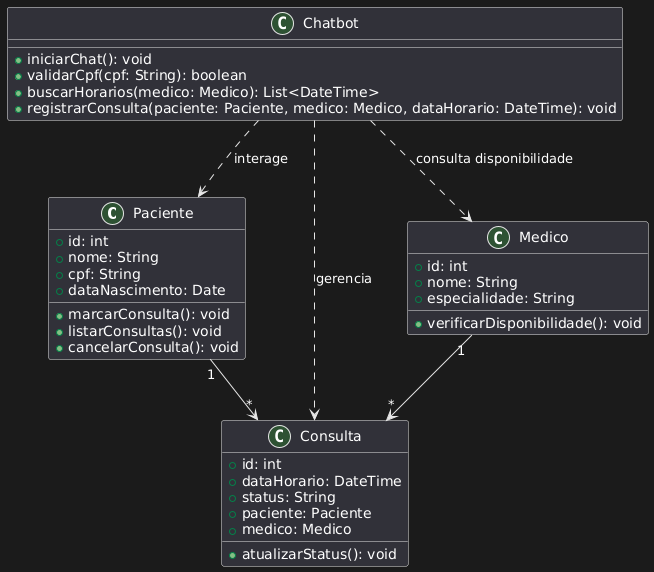

The diagram above was rendered by PlantUML. Its source (embedded in the PNG):
@startuml
class Paciente {
    +id: int
    +nome: String
    +cpf: String
    +dataNascimento: Date
    +marcarConsulta(): void
    +listarConsultas(): void
    +cancelarConsulta(): void
}

class Consulta {
    +id: int
    +dataHorario: DateTime
    +status: String
    +paciente: Paciente
    +medico: Medico
    +atualizarStatus(): void
}

class Medico {
    +id: int
    +nome: String
    +especialidade: String
    +verificarDisponibilidade(): void
}

class Chatbot {
    +iniciarChat(): void
    +validarCpf(cpf: String): boolean
    +buscarHorarios(medico: Medico): List<DateTime>
    +registrarConsulta(paciente: Paciente, medico: Medico, dataHorario: DateTime): void
}

Paciente "1" --> "*" Consulta
Medico "1" --> "*" Consulta
Chatbot ..> Paciente : "interage"
Chatbot ..> Consulta : "gerencia"
Chatbot ..> Medico : "consulta disponibilidade"
@enduml